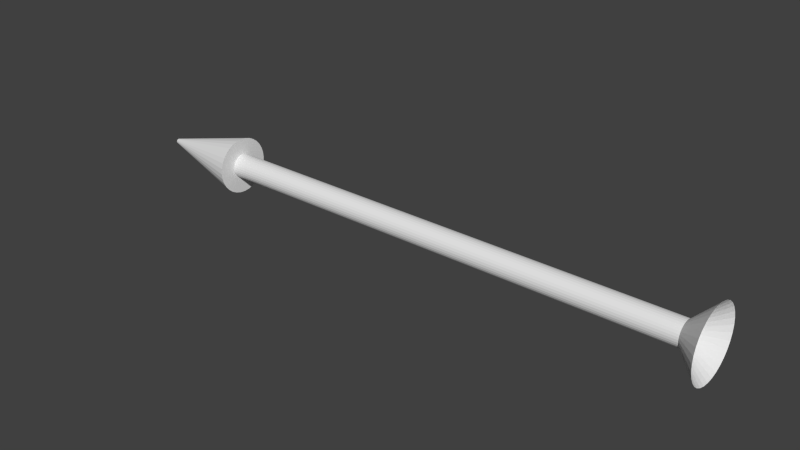 # Source: pijl.blend  (saved by Blender 2.76.0; exported with 4.5.12 LTS)
import bpy
from mathutils import Matrix  # noqa: F401  (used for matrix-valued properties, if any)

bpy.ops.wm.read_factory_settings(use_empty=True)
scene = bpy.context.scene
scene.name = 'Scene'

# ---- collections
col_collection_1 = bpy.data.collections.new('Collection 1'); scene.collection.children.link(col_collection_1)

# ---- world
world_world = bpy.data.worlds.new('World'); scene.world = world_world
world_world.color = (0.05088, 0.05088, 0.05088)
world_world.use_sun_shadow = False
world_world.sun_shadow_jitter_overblur = 0.0
world_world.cycles.sampling_method = 'MANUAL'
world_world.cycles.sample_map_resolution = 256

# ---- meshes
me_cylinder_001 = bpy.data.meshes.new('Cylinder.001')
me_cylinder_001.from_pydata([(1.482e-07, 0.1002, -1.987), (-1.715e-08, 0.1002, 1.995), (0.01945, 0.09825, -1.987), (0.01945, 0.09825, 1.995), (0.03816, 0.09255, -1.987), (0.03816, 0.09255, 1.995), (0.0554, 0.08329, -1.987), (0.0554, 0.08329, 1.995), (0.07051, 0.07084, -1.987), (0.07051, 0.07084, 1.995), (0.08291, 0.05566, -1.987), (0.08291, 0.05566, 1.995), (0.09213, 0.03834, -1.987), (0.09213, 0.03834, 1.995), (0.0978, 0.01954, -1.987), (0.0978, 0.01954, 1.995), (0.09972, 2.875e-07, -1.987), (0.09972, 2.875e-07, 1.995), (0.0978, -0.01954, -1.987), (0.0978, -0.01954, 1.995), (0.09213, -0.03834, -1.987), (0.09213, -0.03834, 1.995), (0.08291, -0.05566, -1.987), (0.08291, -0.05566, 1.995), (0.07051, -0.07084, -1.987), (0.07051, -0.07084, 1.995), (0.0554, -0.08329, -1.987), (0.0554, -0.08329, 1.995), (0.03816, -0.09255, -1.987), (0.03816, -0.09255, 1.995), (0.01945, -0.09825, -1.987), (0.01945, -0.09825, 1.995), (1.157e-07, -0.1002, -1.987), (-4.964e-08, -0.1002, 1.995), (-0.01945, -0.09825, -1.987), (-0.01945, -0.09825, 1.995), (-0.03816, -0.09255, -1.987), (-0.03816, -0.09255, 1.995), (-0.0554, -0.08329, -1.987), (-0.0554, -0.08329, 1.995), (-0.07051, -0.07084, -1.987), (-0.07051, -0.07084, 1.995), (-0.08291, -0.05566, -1.987), (-0.08291, -0.05566, 1.995), (-0.09213, -0.03834, -1.987), (-0.09213, -0.03834, 1.995), (-0.0978, -0.01954, -1.987), (-0.0978, -0.01954, 1.995), (-0.09972, 3.766e-07, -1.987), (-0.09972, 3.766e-07, 1.995), (-0.0978, 0.01954, -1.987), (-0.0978, 0.01954, 1.995), (-0.09213, 0.03834, -1.987), (-0.09213, 0.03834, 1.995), (-0.08291, 0.05566, -1.987), (-0.08291, 0.05566, 1.995), (-0.07051, 0.07084, -1.987), (-0.07051, 0.07084, 1.995), (-0.0554, 0.08329, -1.987), (-0.0554, 0.08329, 1.995), (-0.03816, 0.09255, -1.987), (-0.03816, 0.09255, 1.995), (-0.01945, 0.09825, -1.987), (-0.01945, 0.09825, 1.995), (1.457e-07, 0.2336, -1.987), (0.04537, 0.2292, -1.987), (0.089, 0.2159, -1.987), (0.1292, 0.1943, -1.987), (0.1645, 0.1652, -1.987), (0.1934, 0.1298, -1.987), (0.2149, 0.08941, -1.987), (0.2281, 0.04558, -1.987), (0.2326, 2.551e-07, -1.987), (0.2281, -0.04558, -1.987), (0.2149, -0.08941, -1.987), (0.1934, -0.1298, -1.987), (0.1645, -0.1652, -1.987), (0.1292, -0.1943, -1.987), (0.089, -0.2159, -1.987), (0.04537, -0.2292, -1.987), (6.988e-08, -0.2336, -1.987), (-0.04537, -0.2292, -1.987), (-0.089, -0.2159, -1.987), (-0.1292, -0.1943, -1.987), (-0.1645, -0.1652, -1.987), (-0.1934, -0.1298, -1.987), (-0.2149, -0.08941, -1.987), (-0.2281, -0.04558, -1.987), (-0.2326, 4.631e-07, -1.987), (-0.2281, 0.04558, -1.987), (-0.2149, 0.08941, -1.987), (-0.1934, 0.1298, -1.987), (-0.1645, 0.1652, -1.987), (-0.1292, 0.1943, -1.987), (-0.089, 0.2159, -1.987), (-0.04537, 0.2292, -1.987), (1.457e-07, 0.2336, -1.987), (0.04537, 0.2292, -1.987), (0.089, 0.2159, -1.987), (0.1292, 0.1943, -1.987), (0.1645, 0.1652, -1.987), (0.1934, 0.1298, -1.987), (0.2149, 0.08941, -1.987), (0.2281, 0.04558, -1.987), (0.2326, 2.551e-07, -1.987), (0.2281, -0.04558, -1.987), (0.2149, -0.08941, -1.987), (0.1934, -0.1298, -1.987), (0.1645, -0.1652, -1.987), (0.1292, -0.1943, -1.987), (0.089, -0.2159, -1.987), (0.04537, -0.2292, -1.987), (6.988e-08, -0.2336, -1.987), (-0.04537, -0.2292, -1.987), (-0.089, -0.2159, -1.987), (-0.1292, -0.1943, -1.987), (-0.1645, -0.1652, -1.987), (-0.1934, -0.1298, -1.987), (-0.2149, -0.08941, -1.987), (-0.2281, -0.04558, -1.987), (-0.2326, 4.631e-07, -1.987), (-0.2281, 0.04558, -1.987), (-0.2149, 0.08941, -1.987), (-0.1934, 0.1298, -1.987), (-0.1645, 0.1652, -1.987), (-0.1292, 0.1943, -1.987), (-0.089, 0.2159, -1.987), (-0.04537, 0.2292, -1.987), (1.792e-07, 0.02063, -2.794), (0.004006, 0.02023, -2.794), (0.007857, 0.01906, -2.794), (0.01141, 0.01715, -2.794), (0.01452, 0.01458, -2.794), (0.01707, 0.01146, -2.794), (0.01897, 0.007893, -2.794), (0.02014, 0.004024, -2.794), (0.02053, 2.989e-07, -2.794), (0.02014, -0.004023, -2.794), (0.01897, -0.007892, -2.794), (0.01707, -0.01146, -2.794), (0.01452, -0.01458, -2.794), (0.01141, -0.01715, -2.794), (0.007857, -0.01905, -2.794), (0.004005, -0.02023, -2.794), (1.725e-07, -0.02062, -2.794), (-0.004005, -0.02023, -2.794), (-0.007857, -0.01905, -2.794), (-0.01141, -0.01715, -2.794), (-0.01452, -0.01458, -2.794), (-0.01707, -0.01146, -2.794), (-0.01897, -0.007892, -2.794), (-0.02014, -0.004023, -2.794), (-0.02053, 3.173e-07, -2.794), (-0.02014, 0.004024, -2.794), (-0.01897, 0.007893, -2.794), (-0.01707, 0.01146, -2.794), (-0.01452, 0.01458, -2.794), (-0.01141, 0.01715, -2.794), (-0.007857, 0.01906, -2.794), (-0.004005, 0.02023, -2.794), (-5.04e-08, 0.289, 2.18), (0.05613, 0.2835, 2.18), (0.1101, 0.267, 2.18), (0.1599, 0.2403, 2.18), (0.2035, 0.2044, 2.18), (0.2392, 0.1606, 2.18), (0.2658, 0.1106, 2.18), (0.2822, 0.05639, 2.18), (0.2877, 2.417e-07, 2.18), (0.2822, -0.05639, 2.18), (0.2658, -0.1106, 2.18), (0.2392, -0.1606, 2.18), (0.2035, -0.2044, 2.18), (0.1599, -0.2403, 2.18), (0.1101, -0.267, 2.18), (0.05613, -0.2835, 2.18), (-1.442e-07, -0.289, 2.18), (-0.05613, -0.2835, 2.18), (-0.1101, -0.267, 2.18), (-0.1599, -0.2403, 2.18), (-0.2035, -0.2044, 2.18), (-0.2392, -0.1606, 2.18), (-0.2658, -0.1106, 2.18), (-0.2822, -0.05639, 2.18), (-0.2877, 4.99e-07, 2.18), (-0.2822, 0.05639, 2.18), (-0.2658, 0.1106, 2.18), (-0.2392, 0.1606, 2.18), (-0.2035, 0.2044, 2.18), (-0.1599, 0.2403, 2.18), (-0.1101, 0.267, 2.18), (-0.05613, 0.2835, 2.18)], [], [(0, 1, 3, 2), (2, 3, 5, 4), (4, 5, 7, 6), (6, 7, 9, 8), (8, 9, 11, 10), (10, 11, 13, 12), (12, 13, 15, 14), (14, 15, 17, 16), (16, 17, 19, 18), (18, 19, 21, 20), (20, 21, 23, 22), (22, 23, 25, 24), (24, 25, 27, 26), (26, 27, 29, 28), (28, 29, 31, 30), (30, 31, 33, 32), (32, 33, 35, 34), (34, 35, 37, 36), (36, 37, 39, 38), (38, 39, 41, 40), (40, 41, 43, 42), (42, 43, 45, 44), (44, 45, 47, 46), (46, 47, 49, 48), (48, 49, 51, 50), (50, 51, 53, 52), (52, 53, 55, 54), (54, 55, 57, 56), (56, 57, 59, 58), (58, 59, 61, 60), (60, 61, 63, 62), (62, 63, 1, 0), (10, 12, 70, 69), (28, 30, 79, 78), (46, 48, 88, 87), (2, 4, 66, 65), (20, 22, 75, 74), (38, 40, 84, 83), (56, 58, 93, 92), (12, 14, 71, 70), (30, 32, 80, 79), (48, 50, 89, 88), (4, 6, 67, 66), (22, 24, 76, 75), (40, 42, 85, 84), (58, 60, 94, 93), (14, 16, 72, 71), (32, 34, 81, 80), (50, 52, 90, 89), (6, 8, 68, 67), (24, 26, 77, 76), (42, 44, 86, 85), (60, 62, 95, 94), (16, 18, 73, 72), (34, 36, 82, 81), (52, 54, 91, 90), (8, 10, 69, 68), (26, 28, 78, 77), (44, 46, 87, 86), (0, 2, 65, 64), (62, 0, 64, 95), (18, 20, 74, 73), (36, 38, 83, 82), (54, 56, 92, 91), (91, 92, 124, 123), (78, 79, 111, 110), (65, 66, 98, 97), (92, 93, 125, 124), (79, 80, 112, 111), (66, 67, 99, 98), (93, 94, 126, 125), (80, 81, 113, 112), (67, 68, 100, 99), (94, 95, 127, 126), (81, 82, 114, 113), (68, 69, 101, 100), (95, 64, 96, 127), (82, 83, 115, 114), (69, 70, 102, 101), (83, 84, 116, 115), (70, 71, 103, 102), (84, 85, 117, 116), (71, 72, 104, 103), (85, 86, 118, 117), (72, 73, 105, 104), (86, 87, 119, 118), (73, 74, 106, 105), (87, 88, 120, 119), (74, 75, 107, 106), (88, 89, 121, 120), (75, 76, 108, 107), (89, 90, 122, 121), (76, 77, 109, 108), (90, 91, 123, 122), (77, 78, 110, 109), (64, 65, 97, 96), (126, 127, 159, 158), (113, 114, 146, 145), (100, 101, 133, 132), (127, 96, 128, 159), (114, 115, 147, 146), (101, 102, 134, 133), (115, 116, 148, 147), (102, 103, 135, 134), (116, 117, 149, 148), (103, 104, 136, 135), (117, 118, 150, 149), (104, 105, 137, 136), (118, 119, 151, 150), (105, 106, 138, 137), (119, 120, 152, 151), (106, 107, 139, 138), (120, 121, 153, 152), (107, 108, 140, 139), (121, 122, 154, 153), (108, 109, 141, 140), (122, 123, 155, 154), (109, 110, 142, 141), (96, 97, 129, 128), (123, 124, 156, 155), (110, 111, 143, 142), (97, 98, 130, 129), (124, 125, 157, 156), (111, 112, 144, 143), (98, 99, 131, 130), (125, 126, 158, 157), (112, 113, 145, 144), (99, 100, 132, 131), (39, 37, 178, 179), (57, 55, 187, 188), (13, 11, 165, 166), (31, 29, 174, 175), (49, 47, 183, 184), (5, 3, 161, 162), (23, 21, 170, 171), (41, 39, 179, 180), (59, 57, 188, 189), (15, 13, 166, 167), (33, 31, 175, 176), (51, 49, 184, 185), (7, 5, 162, 163), (25, 23, 171, 172), (43, 41, 180, 181), (61, 59, 189, 190), (17, 15, 167, 168), (35, 33, 176, 177), (53, 51, 185, 186), (9, 7, 163, 164), (27, 25, 172, 173), (45, 43, 181, 182), (63, 61, 190, 191), (19, 17, 168, 169), (37, 35, 177, 178), (55, 53, 186, 187), (11, 9, 164, 165), (29, 27, 173, 174), (47, 45, 182, 183), (1, 63, 191, 160), (3, 1, 160, 161), (21, 19, 169, 170), (63, 1, 3, 5, 7, 9, 11, 13, 15, 17, 19, 21, 23, 25, 27, 29, 31, 33, 35, 37, 39, 41, 43, 45, 47, 49, 51, 53, 55, 57, 59, 61)])
me_cylinder_001.use_remesh_preserve_volume = False
me_cylinder_001.use_remesh_preserve_attributes = False
me_cylinder_001.use_mirror_vertex_groups = False
me_cylinder_001.update()

# ---- objects
ob_cylinder = bpy.data.objects.new('Cylinder', me_cylinder_001)

# ---- transforms, parenting, visibility, modifiers, constraints
ob_cylinder.location = (0.0, 0.0, 0.0)
ob_cylinder.rotation_euler = (0.0, 1.571, 0.0)
ob_cylinder.lineart.crease_threshold = 0.0

# ---- collection membership
col_collection_1.objects.link(ob_cylinder)

# ---- scene / render settings (as saved in the file)
scene.frame_start = 1; scene.frame_end = 250; scene.frame_set(1)
scene.render.engine = 'BLENDER_EEVEE_NEXT'
scene.render.resolution_percentage = 50
scene.render.dither_intensity = 0.0
scene.cycles.use_denoising = False
scene.cycles.samples = 10
scene.cycles.sampling_pattern = 'TABULATED_SOBOL'
scene.cycles.light_sampling_threshold = 0.0
scene.cycles.use_adaptive_sampling = False
scene.cycles.use_light_tree = False
scene.cycles.blur_glossy = 0.0
scene.cycles.pixel_filter_type = 'GAUSSIAN'
scene.cycles.sample_clamp_indirect = 0.0
scene.view_settings.view_transform = 'Standard'
bpy.context.view_layer.update()

# ---- added for rendering (the .blend has no active camera and no usable light): camera, sun
cam_auto = bpy.data.cameras.new('AutoCamera')
cam_auto.lens = 50.0
cam_auto.sensor_width = 36.0
cam_auto.clip_end = 1000.0
ob_auto_camera = bpy.data.objects.new('AutoCamera', cam_auto)
scene.collection.objects.link(ob_auto_camera)
ob_auto_camera.location = (4.35693, -5.59652, 3.73101)
ob_auto_camera.rotation_euler = (1.09748, -7.21219e-08, 0.694738)
scene.camera = ob_auto_camera
light_auto_sun = bpy.data.lights.new('AutoSun', 'SUN')
light_auto_sun.energy = 3.0
light_auto_sun.angle = 0.0523599
ob_auto_sun = bpy.data.objects.new('AutoSun', light_auto_sun)
scene.collection.objects.link(ob_auto_sun)
ob_auto_sun.rotation_euler = (0.872665, 0.174533, 0.523599)
bpy.context.view_layer.update()
